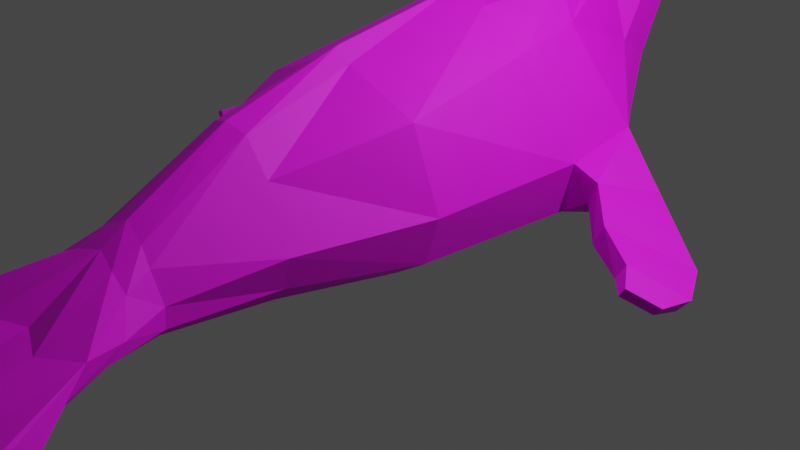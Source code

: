 # Source: Seal.blend  (saved by Blender 3.3.6; exported with 4.5.12 LTS)
import bpy
from mathutils import Matrix  # noqa: F401  (used for matrix-valued properties, if any)

bpy.ops.wm.read_factory_settings(use_empty=True)
scene = bpy.context.scene
scene.name = 'Scene'

# ---- collections
col_collection = bpy.data.collections.new('Collection'); scene.collection.children.link(col_collection)

# ---- images (referenced by path relative to the original .blend; pixels are not part of the script)
import os
ASSET_DIR = os.environ.get("B2B_ASSET_DIR", "")  # directory of the original .blend (textures are referenced by path, not embedded)
HERE = os.path.dirname(os.path.abspath(__file__))  # packed textures are extracted next to this script under _unpacked/

def load_image(name, relpath, width, height, colorspace="sRGB"):
    """Load a texture the original file referenced (path relative to the .blend, or extracted next to this script)."""
    p = next((c for c in (os.path.join(HERE, relpath), os.path.join(ASSET_DIR, relpath)) if relpath and os.path.exists(c)), "")
    if p:
        img = bpy.data.images.load(p, check_existing=True)
        img.name = name
    else:  # same state as the original file: an image datablock whose file is absent (Cycles renders it pink)
        img = bpy.data.images.new(name, width, height)
        img.source = "FILE"
        img.filepath = "//" + (relpath or name)
    img.colorspace_settings.name = colorspace
    return img
img_seal_base_color = load_image('Seal Base Color', 'textures/Seal Base Color.png', 1024, 1024, 'sRGB')

# ---- materials (node trees are filled in below, after node groups)
mat_seal = bpy.data.materials.new('Seal')
mat_seal.alpha_threshold = 0.0
mat_seal.use_transparent_shadow = False
mat_seal.line_color = (0.0, 0.0, 0.0, 1.0)

# ---- material node trees
mat_seal.use_nodes = True; mat_seal.node_tree.nodes.clear()
_N = mat_seal.node_tree.nodes; _L = mat_seal.node_tree.links
n0 = _N.new('ShaderNodeOutputMaterial'); n0.name = 'Material Output'; n0.location = (300, 300)
n1 = _N.new('ShaderNodeBsdfPrincipled'); n1.name = 'Principled BSDF'; n1.location = (10, 300)
n1.distribution = 'GGX'
n1.subsurface_method = 'BURLEY'
n1.inputs[2].default_value = 0.6818
n1.inputs[3].default_value = 1.45
n1.inputs[27].default_value = (0.0, 0.0, 0.0, 1.0)
n1.inputs[28].default_value = 1.0
n2 = _N.new('ShaderNodeTexImage'); n2.name = 'Image Texture'; n2.location = (-280, 260)
n2.image = img_seal_base_color
_L.new(n1.outputs[0], n0.inputs[0])
_L.new(n2.outputs[0], n1.inputs[0])
n0.is_active_output = True

# ---- world
world_world = bpy.data.worlds.new('World'); scene.world = world_world
world_world.use_nodes = True; world_world.node_tree.nodes.clear()
_N = world_world.node_tree.nodes; _L = world_world.node_tree.links
n0 = _N.new('ShaderNodeOutputWorld'); n0.name = 'World Output'; n0.location = (300, 300)
n1 = _N.new('ShaderNodeBackground'); n1.name = 'Background'; n1.location = (10, 300)
n1.inputs[0].default_value = (0.05088, 0.05088, 0.05088, 1.0)
_L.new(n1.outputs[0], n0.inputs[0])
n0.is_active_output = True
world_world.color = (0.05088, 0.05088, 0.05088)
world_world.use_sun_shadow = False
world_world.sun_shadow_jitter_overblur = 0.0

# ---- cameras
cam_camera = bpy.data.cameras.new('Camera')
cam_camera.clip_end = 100.0
cam_camera.ortho_scale = 7.314

# ---- lights
light_light = bpy.data.lights.new('Light', 'POINT')
light_light.transmission_factor = 0.0
light_light.energy = 1000.0
light_light.shadow_soft_size = 0.1
light_light.shadow_maximum_resolution = 0.006
light_light.use_absolute_resolution = True

# ---- meshes
me_plane = bpy.data.meshes.new('Plane')
me_plane.from_pydata([(-0.515, -0.879, 0.9623), (0.9701, -0.9668, 0.8326), (-0.7838, 0.6164, 0.8844), (1.036, 0.7376, 0.7931), (-0.1971, -2.109, 0.5088), (0.8515, -2.194, 0.6206), (0.2384, -3.237, 0.4288), (0.8247, -3.248, 0.4765), (0.3412, -3.506, 0.5033), (0.8017, -3.935, 0.5751), (0.5395, -4.061, 0.8391), (0.9129, -4.594, 0.8595), (0.7051, -4.859, 0.8508), (0.8802, -5.155, 0.8508), (-0.897, 1.436, 0.788), (0.8068, 1.612, 0.7433), (-1.243, 2.542, 0.3944), (0.4553, 2.402, 0.7997), (-1.717, 2.935, 0.4096), (0.05614, 2.848, 0.5666), (-1.938, 3.345, 0.4354), (-0.8007, 3.359, 0.49), (-1.903, 3.859, 0.4009), (-1.251, 3.843, 0.3292), (-1.746, 4.101, 0.2959), (-1.319, 4.12, 0.2726), (-1.725, 4.352, 0.2104), (-1.49, 4.381, 0.3176), (1.042, -0.9432, 0.4858), (0.8948, -2.21, 0.337), (-2.039, 3.288, 0.227), (-1.986, 3.832, 0.2076), (0.9203, 1.525, 0.3993), (1.059, 0.7573, 0.3899), (-1.122, 0.6406, 0.3398), (-1.236, 1.588, 0.5088), (0.09811, -3.199, 0.2655), (-0.5253, -2.102, 0.226), (-1.271, 4.204, 0.1621), (-1.213, 3.822, 0.1632), (0.8856, -3.22, 0.3139), (-1.803, 4.108, 0.1667), (0.5583, 2.387, 0.4155), (-1.702, 4.427, 0.1414), (-1.49, 4.422, 0.1414), (-1.337, 2.446, 0.2574), (0.232, -3.483, 0.2697), (0.8382, -3.824, 0.3838), (0.1298, 2.869, 0.3522), (-0.8486, -0.8971, 0.16), (-1.861, 2.848, 0.203), (0.6013, -4.279, 0.4179), (0.9129, -4.594, 0.4179), (-0.7542, 3.404, 0.2979), (0.8802, -4.944, 0.4531), (0.7051, -4.789, 0.4179), (0.3055, -0.8474, 1.262), (0.219, 0.8072, 1.426), (0.3572, -2.188, 0.8668), (0.5407, -3.21, 0.5524), (0.6101, -3.664, 0.6884), (0.785, -4.368, 0.9077), (0.8138, -5.043, 0.8508), (0.06939, 1.634, 1.426), (-0.5091, 2.379, 0.7647), (-0.9541, 2.855, 0.632), (-1.256, 3.355, 0.5927), (-1.475, 3.809, 0.4173), (-1.528, 4.082, 0.3534), (-1.571, 4.383, 0.3176), (0.8138, -4.832, 0.4531), (-1.571, 4.424, 0.1414), (0.7867, -0.8873, 1.136), (0.6866, -2.197, 0.7707), (0.746, -3.227, 0.5511), (0.7423, -3.838, 0.7088), (0.8722, -4.487, 0.8876), (0.8546, -5.112, 0.8508), (-1.521, 4.422, 0.1414), (0.7712, 0.8154, 1.3), (0.6083, 1.597, 1.3), (0.2008, 2.401, 0.9119), (-0.2608, 2.828, 0.6896), (-0.951, 3.39, 0.557), (-1.298, 3.827, 0.4013), (-1.389, 4.094, 0.3493), (-1.521, 4.381, 0.3176), (0.8546, -4.901, 0.4531), (0.541, 0.7616, 1.652), (0.2894, 0.7358, 1.765), (0.6739, 1.084, 1.863), (0.447, 1.282, 2.087), (0.6218, 0.231, 2.127), (0.4084, 0.2617, 2.211), (0.8776, 0.6244, 2.767), (0.7327, 0.6866, 2.933), (0.6682, -0.04927, 2.584), (0.5094, -0.02768, 2.677), (0.885, 0.1926, 3.064), (0.7449, 0.2269, 3.179), (0.6558, -0.2893, 2.801), (0.5667, -0.2772, 2.853), (0.7774, -0.1536, 3.07), (0.6988, -0.1344, 3.135), (0.8699, -5.055, 1.63), (0.9129, -5.11, 1.561), (0.8457, -5.596, 1.569), (0.8556, -5.633, 1.463), (0.7277, -5.075, 1.342), (0.7474, -5.348, 1.401), (0.7947, -5.037, 1.622), (0.8138, -5.535, 1.622), (0.8459, -5.272, 1.814), (0.8889, -5.327, 1.745), (0.8217, -5.813, 1.752), (0.8316, -5.85, 1.647), (0.8017, -5.26, 1.714), (0.8077, -5.7, 1.716), (-0.9891, -0.8911, 0.0), (1.076, -0.9782, 0.0), (-1.261, 0.6188, 0.0), (1.109, 0.7386, 0.0), (-0.597, -2.144, 0.0), (0.9129, -2.22, 0.0), (-0.01482, -3.158, 0.0), (0.9129, -3.211, 0.0), (0.1654, -3.418, 0.0), (0.8911, -3.821, 0.0), (0.6013, -4.103, 0.0), (0.9129, -4.392, 0.0), (0.7051, -4.587, 0.0), (0.8802, -4.882, 0.0), (-1.376, 1.566, 0.0), (0.9377, 1.492, 0.0), (-1.39, 2.394, 0.0), (0.5837, 2.394, 0.0), (-1.901, 2.765, 0.0), (0.1955, 2.862, 0.0), (-2.083, 3.268, 0.0), (-0.7293, 3.433, 0.0), (-2.026, 3.804, 0.0), (-1.197, 3.855, 0.0), (-1.867, 4.021, 0.0), (-1.243, 4.198, 0.0), (-1.695, 4.478, 0.0), (-1.483, 4.472, 0.0), (-0.515, -0.879, -0.9623), (0.9701, -0.9668, -0.8326), (-0.7838, 0.6164, -0.8844), (1.036, 0.7376, -0.7931), (-0.1971, -2.109, -0.5088), (0.8515, -2.194, -0.6206), (0.2384, -3.237, -0.4288), (0.8247, -3.248, -0.4765), (0.3412, -3.506, -0.5033), (0.8017, -3.935, -0.5751), (0.5395, -4.061, -0.8391), (0.9129, -4.594, -0.8595), (0.7051, -4.859, -0.8508), (0.8802, -5.155, -0.8508), (-0.897, 1.436, -0.788), (0.8068, 1.612, -0.7433), (-1.243, 2.542, -0.3944), (0.4553, 2.402, -0.7997), (-1.717, 2.935, -0.4096), (0.05614, 2.848, -0.5666), (-1.938, 3.345, -0.4354), (-0.8007, 3.359, -0.49), (-1.903, 3.859, -0.4009), (-1.251, 3.843, -0.3292), (-1.746, 4.101, -0.2959), (-1.319, 4.12, -0.2726), (-1.725, 4.352, -0.2104), (-1.49, 4.381, -0.3176), (1.042, -0.9432, -0.4858), (0.8948, -2.21, -0.337), (-2.039, 3.288, -0.227), (-1.986, 3.832, -0.2076), (0.9203, 1.525, -0.3993), (1.059, 0.7573, -0.3899), (-1.122, 0.6406, -0.3398), (-1.236, 1.588, -0.5088), (0.09811, -3.199, -0.2655), (-0.5253, -2.102, -0.226), (-1.271, 4.204, -0.1621), (-1.213, 3.822, -0.1632), (0.8856, -3.22, -0.3139), (-1.803, 4.108, -0.1667), (0.5583, 2.387, -0.4155), (-1.702, 4.427, -0.1414), (-1.49, 4.422, -0.1414), (-1.337, 2.446, -0.2574), (0.232, -3.483, -0.2697), (0.8382, -3.824, -0.3838), (0.1298, 2.869, -0.3522), (-0.8486, -0.8971, -0.16), (-1.861, 2.848, -0.203), (0.6013, -4.279, -0.4179), (0.9129, -4.594, -0.4179), (-0.7542, 3.404, -0.2979), (0.8802, -4.944, -0.4531), (0.7051, -4.789, -0.4179), (0.2932, -0.9452, 0.0), (0.2103, 0.6932, 0.0), (0.3405, -2.191, 0.0), (0.5552, -3.199, 0.0), (0.616, -3.668, 0.0), (0.7947, -4.273, 0.0), (0.8138, -4.77, 0.0), (0.06068, 1.52, 0.0), (-0.198, 2.383, 0.0), (-0.5992, 2.825, 0.0), (-1.243, 3.37, 0.0), (-1.512, 3.836, 0.0), (-1.479, 4.131, 0.0), (-1.563, 4.474, 0.0), (0.3055, -0.8474, -1.262), (0.219, 0.8072, -1.426), (0.3572, -2.188, -0.8668), (0.5407, -3.21, -0.5524), (0.6101, -3.664, -0.6884), (0.785, -4.368, -0.9077), (0.8138, -5.043, -0.8508), (0.06939, 1.634, -1.426), (-0.5091, 2.379, -0.7647), (-0.9541, 2.855, -0.632), (-1.256, 3.355, -0.5927), (-1.475, 3.809, -0.4173), (-1.528, 4.082, -0.3534), (-1.571, 4.383, -0.3176), (0.8138, -4.832, -0.4531), (-1.571, 4.424, -0.1414), (0.7742, -0.9655, 0.0), (0.692, -2.209, 0.0), (0.7749, -3.206, 0.0), (0.7849, -3.762, 0.0), (0.8673, -4.346, 0.0), (0.8546, -4.839, 0.0), (0.7867, -0.8873, -1.136), (0.6866, -2.197, -0.7707), (0.746, -3.227, -0.5511), (0.7423, -3.838, -0.7088), (0.8722, -4.487, -0.8876), (0.8546, -5.112, -0.8508), (-1.521, 4.422, -0.1414), (0.7622, 0.7211, 0.0), (0.5993, 1.503, 0.0), (0.2821, 2.39, 0.0), (-0.1111, 2.848, 0.0), (-0.9273, 3.409, 0.0), (-1.319, 3.848, 0.0), (-1.334, 4.172, 0.0), (-1.514, 4.473, 0.0), (0.7712, 0.8154, -1.3), (0.6083, 1.597, -1.3), (0.2008, 2.401, -0.9119), (-0.2608, 2.828, -0.6896), (-0.951, 3.39, -0.557), (-1.298, 3.827, -0.4013), (-1.389, 4.094, -0.3493), (-1.521, 4.381, -0.3176), (0.8546, -4.901, -0.4531), (0.541, 0.7616, -1.652), (0.2894, 0.7358, -1.765), (0.6739, 1.084, -1.863), (0.447, 1.282, -2.087), (0.6218, 0.231, -2.127), (0.4084, 0.2617, -2.211), (0.8776, 0.6244, -2.767), (0.7327, 0.6866, -2.933), (0.6682, -0.04927, -2.584), (0.5094, -0.02768, -2.677), (0.885, 0.1926, -3.064), (0.7449, 0.2269, -3.179), (0.6558, -0.2893, -2.801), (0.5667, -0.2772, -2.853), (0.7774, -0.1536, -3.07), (0.6988, -0.1344, -3.135), (0.8699, -5.055, -1.63), (0.9129, -5.11, -1.561), (0.8457, -5.596, -1.569), (0.8556, -5.633, -1.463), (0.7277, -5.075, -1.342), (0.7474, -5.348, -1.401), (0.7947, -5.037, -1.622), (0.8138, -5.535, -1.622), (0.8459, -5.272, -1.814), (0.8889, -5.327, -1.745), (0.8217, -5.813, -1.752), (0.8316, -5.85, -1.647), (0.8017, -5.26, -1.714), (0.8077, -5.7, -1.716)], [], [(72, 1, 3, 79), (56, 0, 4, 58), (58, 4, 6, 59), (59, 6, 8, 60), (60, 8, 10, 61), (76, 61, 110, 104), (79, 3, 15, 80), (80, 15, 17, 81), (81, 17, 19, 82), (82, 19, 21, 83), (83, 21, 23, 84), (84, 23, 25, 85), (85, 25, 27, 86), (29, 28, 1, 5), (31, 30, 20, 22), (33, 32, 15, 3), (35, 34, 2, 14), (37, 36, 6, 4), (39, 38, 25, 23), (40, 29, 5, 7), (41, 31, 22, 24), (32, 42, 17, 15), (71, 43, 26, 69), (45, 35, 14, 16), (36, 46, 8, 6), (38, 44, 27, 25), (47, 40, 7, 9), (43, 41, 24, 26), (42, 48, 19, 17), (34, 49, 0, 2), (50, 45, 16, 18), (46, 51, 10, 8), (52, 47, 9, 11), (28, 33, 3, 1), (48, 53, 21, 19), (87, 54, 13, 77), (30, 50, 18, 20), (51, 55, 12, 10), (54, 52, 11, 13), (49, 37, 4, 0), (53, 39, 23, 21), (139, 141, 39, 53), (118, 122, 37, 49), (131, 129, 52, 54), (128, 130, 55, 51), (138, 136, 50, 30), (237, 131, 54, 87), (137, 139, 53, 48), (119, 121, 33, 28), (129, 127, 47, 52), (126, 128, 51, 46), (136, 134, 45, 50), (120, 118, 49, 34), (135, 137, 48, 42), (144, 142, 41, 43), (127, 125, 40, 47), (143, 145, 44, 38), (124, 126, 46, 36), (134, 132, 35, 45), (215, 144, 43, 71), (133, 135, 42, 32), (142, 140, 31, 41), (125, 123, 29, 40), (141, 143, 38, 39), (122, 124, 36, 37), (132, 120, 34, 35), (121, 133, 32, 33), (140, 138, 30, 31), (123, 119, 28, 29), (252, 215, 71, 78), (130, 208, 70, 55), (55, 70, 62, 12), (78, 71, 69, 86), (24, 68, 69, 26), (22, 67, 68, 24), (20, 66, 67, 22), (18, 65, 66, 20), (16, 64, 65, 18), (14, 63, 64, 16), (2, 57, 63, 14), (10, 108, 110), (75, 60, 61, 76), (74, 59, 60, 75), (73, 58, 59, 74), (72, 56, 58, 73), (0, 56, 57, 2), (1, 72, 73, 5), (5, 73, 74, 7), (7, 74, 75, 9), (9, 75, 76, 11), (11, 76, 104, 105), (44, 78, 86, 27), (145, 252, 78, 44), (208, 237, 87, 70), (70, 87, 77, 62), (68, 85, 86, 69), (67, 84, 85, 68), (66, 83, 84, 67), (65, 82, 83, 66), (64, 81, 82, 65), (63, 80, 81, 64), (80, 63, 91, 90), (56, 72, 79, 57), (91, 89, 93, 95), (57, 79, 88, 89), (79, 80, 90, 88), (63, 57, 89, 91), (92, 94, 98, 96), (89, 88, 92, 93), (88, 90, 94, 92), (90, 91, 95, 94), (99, 97, 101, 103), (94, 95, 99, 98), (95, 93, 97, 99), (93, 92, 96, 97), (101, 100, 102, 103), (97, 96, 100, 101), (96, 98, 102, 100), (98, 99, 103, 102), (110, 108, 109, 111), (106, 107, 115, 114), (107, 105, 113, 115), (13, 11, 105, 107), (77, 13, 107, 106), (12, 62, 111, 109), (62, 77, 106, 111), (10, 12, 109, 108), (112, 116, 117, 114), (113, 112, 114, 115), (111, 106, 114, 117), (110, 111, 117, 116), (105, 104, 112, 113), (104, 110, 116, 112), (61, 10, 110), (232, 119, 121, 245), (202, 118, 122, 204), (204, 122, 124, 205), (205, 124, 126, 206), (206, 126, 128, 207), (207, 128, 130, 208), (245, 121, 133, 246), (246, 133, 135, 247), (247, 135, 137, 248), (248, 137, 139, 249), (249, 139, 141, 250), (250, 141, 143, 251), (251, 143, 145, 252), (238, 253, 149, 147), (216, 218, 150, 146), (218, 219, 152, 150), (219, 220, 154, 152), (220, 221, 156, 154), (242, 278, 284, 221), (253, 254, 161, 149), (254, 255, 163, 161), (255, 256, 165, 163), (256, 257, 167, 165), (257, 258, 169, 167), (258, 259, 171, 169), (259, 260, 173, 171), (175, 151, 147, 174), (177, 168, 166, 176), (179, 149, 161, 178), (181, 160, 148, 180), (183, 150, 152, 182), (185, 169, 171, 184), (186, 153, 151, 175), (187, 170, 168, 177), (178, 161, 163, 188), (231, 229, 172, 189), (191, 162, 160, 181), (182, 152, 154, 192), (184, 171, 173, 190), (193, 155, 153, 186), (189, 172, 170, 187), (188, 163, 165, 194), (180, 148, 146, 195), (196, 164, 162, 191), (192, 154, 156, 197), (198, 157, 155, 193), (174, 147, 149, 179), (194, 165, 167, 199), (261, 243, 159, 200), (176, 166, 164, 196), (197, 156, 158, 201), (200, 159, 157, 198), (195, 146, 150, 183), (199, 167, 169, 185), (139, 199, 185, 141), (118, 195, 183, 122), (131, 200, 198, 129), (128, 197, 201, 130), (138, 176, 196, 136), (237, 261, 200, 131), (137, 194, 199, 139), (119, 174, 179, 121), (129, 198, 193, 127), (126, 192, 197, 128), (136, 196, 191, 134), (120, 180, 195, 118), (135, 188, 194, 137), (144, 189, 187, 142), (127, 193, 186, 125), (143, 184, 190, 145), (124, 182, 192, 126), (134, 191, 181, 132), (215, 231, 189, 144), (133, 178, 188, 135), (142, 187, 177, 140), (125, 186, 175, 123), (141, 185, 184, 143), (122, 183, 182, 124), (132, 181, 180, 120), (121, 179, 178, 133), (140, 177, 176, 138), (123, 175, 174, 119), (252, 244, 231, 215), (130, 201, 230, 208), (201, 158, 222, 230), (244, 260, 229, 231), (170, 172, 229, 228), (168, 170, 228, 227), (166, 168, 227, 226), (164, 166, 226, 225), (162, 164, 225, 224), (160, 162, 224, 223), (148, 160, 223, 217), (156, 284, 282), (241, 242, 221, 220), (240, 241, 220, 219), (239, 240, 219, 218), (238, 239, 218, 216), (146, 148, 217, 216), (142, 214, 215, 144), (140, 213, 214, 142), (138, 212, 213, 140), (136, 211, 212, 138), (134, 210, 211, 136), (132, 209, 210, 134), (120, 203, 209, 132), (236, 207, 208, 237), (235, 206, 207, 236), (234, 205, 206, 235), (233, 204, 205, 234), (232, 202, 204, 233), (118, 202, 203, 120), (119, 232, 233, 123), (123, 233, 234, 125), (125, 234, 235, 127), (127, 235, 236, 129), (129, 236, 237, 131), (147, 151, 239, 238), (151, 153, 240, 239), (153, 155, 241, 240), (155, 157, 242, 241), (157, 279, 278, 242), (190, 173, 260, 244), (145, 190, 244, 252), (208, 230, 261, 237), (230, 222, 243, 261), (228, 229, 260, 259), (227, 228, 259, 258), (226, 227, 258, 257), (225, 226, 257, 256), (224, 225, 256, 255), (223, 224, 255, 254), (254, 264, 265, 223), (216, 217, 253, 238), (214, 251, 252, 215), (213, 250, 251, 214), (212, 249, 250, 213), (211, 248, 249, 212), (210, 247, 248, 211), (209, 246, 247, 210), (203, 245, 246, 209), (202, 232, 245, 203), (265, 269, 267, 263), (217, 263, 262, 253), (253, 262, 264, 254), (223, 265, 263, 217), (266, 270, 272, 268), (263, 267, 266, 262), (262, 266, 268, 264), (264, 268, 269, 265), (273, 277, 275, 271), (268, 272, 273, 269), (269, 273, 271, 267), (267, 271, 270, 266), (275, 277, 276, 274), (271, 275, 274, 270), (270, 274, 276, 272), (272, 276, 277, 273), (284, 285, 283, 282), (280, 288, 289, 281), (281, 289, 287, 279), (159, 281, 279, 157), (243, 280, 281, 159), (158, 283, 285, 222), (222, 285, 280, 243), (156, 282, 283, 158), (286, 288, 291, 290), (287, 289, 288, 286), (285, 291, 288, 280), (284, 290, 291, 285), (279, 287, 286, 278), (278, 286, 290, 284), (221, 284, 156)])
_uv = me_plane.uv_layers.new(name='UVMap')
_uv.uv.foreach_set('vector', [0.1311, 0.5695, 0.09943, 0.5823, 0.07717, 0.4262, 0.1254, 0.4191, 0.1736, 0.5631, 0.2521, 0.5638, 0.2438, 0.6979, 0.1734, 0.7, 0.1734, 0.7, 0.2438, 0.6979, 0.1987, 0.8274, 0.1579, 0.8237, 0.1579, 0.8237, 0.1987, 0.8274, 0.1836, 0.8586, 0.1499, 0.8763, 0.1499, 0.8763, 0.1836, 0.8586, 0.1525, 0.9107, 0.1399, 0.924, 0.137, 0.927, 0.1399, 0.924, 0.1424, 0.9394, 0.1424, 0.9393, 0.1254, 0.4191, 0.07717, 0.4262, 0.08858, 0.3482, 0.1341, 0.3601, 0.1341, 0.3601, 0.08858, 0.3482, 0.1267, 0.2822, 0.151, 0.2808, 0.151, 0.2808, 0.1267, 0.2822, 0.1456, 0.2251, 0.1804, 0.2218, 0.1804, 0.2218, 0.1456, 0.2251, 0.215, 0.1434, 0.2324, 0.1386, 0.2324, 0.1386, 0.215, 0.1434, 0.2473, 0.07508, 0.256, 0.07933, 0.256, 0.07933, 0.2473, 0.07508, 0.2568, 0.04633, 0.2657, 0.05139, 0.2657, 0.05139, 0.2568, 0.04633, 0.2738, 0.02962, 0.2761, 0.02947, 0.08445, 0.717, 0.06493, 0.5862, 0.09943, 0.5823, 0.114, 0.7084, 0.3308, 0.0634, 0.3482, 0.1104, 0.3264, 0.1107, 0.3132, 0.06973, 0.04008, 0.4226, 0.05403, 0.3487, 0.08858, 0.3482, 0.07717, 0.4262, 0.3171, 0.3228, 0.3369, 0.4166, 0.2753, 0.4224, 0.278, 0.3466, 0.29, 0.7019, 0.2245, 0.825, 0.1987, 0.8274, 0.2438, 0.6979, 0.2297, 0.06764, 0.2501, 0.03381, 0.2568, 0.04633, 0.2473, 0.07508, 0.1021, 0.8275, 0.08445, 0.717, 0.114, 0.7084, 0.1213, 0.8291, 0.3113, 0.03724, 0.3308, 0.0634, 0.3132, 0.06973, 0.2999, 0.04626, 0.05403, 0.3487, 0.09216, 0.2681, 0.1267, 0.2822, 0.08858, 0.3482, 0.2789, 0.01504, 0.2904, 0.01573, 0.2915, 0.02424, 0.2796, 0.02907, 0.3258, 0.2235, 0.3171, 0.3228, 0.278, 0.3466, 0.3045, 0.2168, 0.2245, 0.825, 0.2124, 0.8591, 0.1836, 0.8586, 0.1987, 0.8274, 0.2501, 0.03381, 0.2717, 0.01566, 0.2738, 0.02962, 0.2568, 0.04633, 0.1111, 0.8876, 0.1021, 0.8275, 0.1213, 0.8291, 0.1281, 0.8965, 0.2904, 0.01573, 0.3113, 0.03724, 0.2999, 0.04626, 0.2915, 0.02424, 0.09216, 0.2681, 0.1255, 0.2134, 0.1456, 0.2251, 0.1267, 0.2822, 0.3369, 0.4166, 0.3356, 0.5781, 0.2521, 0.5638, 0.2753, 0.4224, 0.3526, 0.1556, 0.3258, 0.2235, 0.3045, 0.2168, 0.3265, 0.1537, 0.2124, 0.8591, 0.1758, 0.9388, 0.1525, 0.9107, 0.1836, 0.8586, 0.119, 0.9431, 0.1111, 0.8876, 0.1281, 0.8965, 0.1354, 0.9294, 0.06493, 0.5862, 0.04008, 0.4226, 0.07717, 0.4262, 0.09943, 0.5823, 0.1255, 0.2134, 0.1978, 0.1296, 0.215, 0.1434, 0.1456, 0.2251, 0.1395, 0.955, 0.138, 0.954, 0.1422, 0.9419, 0.1424, 0.9422, 0.3482, 0.1104, 0.3526, 0.1556, 0.3265, 0.1537, 0.3264, 0.1107, 0.1758, 0.9388, 0.148, 0.9578, 0.1452, 0.9431, 0.1525, 0.9107, 0.138, 0.954, 0.119, 0.9431, 0.1354, 0.9294, 0.1422, 0.9419, 0.3356, 0.5781, 0.29, 0.7019, 0.2438, 0.6979, 0.2521, 0.5638, 0.1978, 0.1296, 0.2297, 0.06764, 0.2473, 0.07508, 0.215, 0.1434, 0.1729, 0.1082, 0.2161, 0.055, 0.2297, 0.06764, 0.1978, 0.1296, 0.3581, 0.5788, 0.3136, 0.7125, 0.29, 0.7019, 0.3356, 0.5781, 0.1288, 0.9858, 0.08164, 0.9511, 0.119, 0.9431, 0.138, 0.954, 0.2177, 0.9536, 0.1634, 0.991, 0.148, 0.9578, 0.1758, 0.9388, 0.371, 0.107, 0.3746, 0.1622, 0.3526, 0.1556, 0.3482, 0.1104, 0.1327, 0.9865, 0.1288, 0.9858, 0.138, 0.954, 0.1395, 0.955, 0.09291, 0.1939, 0.1729, 0.1082, 0.1978, 0.1296, 0.1255, 0.2134, 0.01701, 0.5982, 0.0001639, 0.4228, 0.04008, 0.4226, 0.06493, 0.5862, 0.08164, 0.9511, 0.07271, 0.8918, 0.1111, 0.8876, 0.119, 0.9431, 0.2453, 0.8596, 0.2177, 0.9536, 0.1758, 0.9388, 0.2124, 0.8591, 0.3746, 0.1622, 0.3565, 0.2277, 0.3258, 0.2235, 0.3526, 0.1556, 0.3746, 0.4177, 0.3581, 0.5788, 0.3356, 0.5781, 0.3369, 0.4166, 0.05517, 0.2473, 0.09291, 0.1939, 0.1255, 0.2134, 0.09216, 0.2681, 0.293, 0.0004922, 0.3314, 0.03238, 0.3113, 0.03724, 0.2904, 0.01573, 0.07271, 0.8918, 0.06825, 0.8303, 0.1021, 0.8275, 0.1111, 0.8876, 0.2371, 0.02328, 0.2692, 0.001096, 0.2717, 0.01566, 0.2501, 0.03381, 0.2579, 0.8272, 0.2453, 0.8596, 0.2124, 0.8591, 0.2245, 0.825, 0.3565, 0.2277, 0.3706, 0.3179, 0.3171, 0.3228, 0.3258, 0.2235, 0.2776, 0.0001639, 0.293, 0.0004922, 0.2904, 0.01573, 0.2789, 0.01504, 0.01413, 0.3408, 0.05517, 0.2473, 0.09216, 0.2681, 0.05403, 0.3487, 0.3314, 0.03238, 0.3506, 0.05522, 0.3308, 0.0634, 0.3113, 0.03724, 0.06825, 0.8303, 0.0494, 0.7258, 0.08445, 0.717, 0.1021, 0.8275, 0.2161, 0.055, 0.2371, 0.02328, 0.2501, 0.03381, 0.2297, 0.06764, 0.3136, 0.7125, 0.2579, 0.8272, 0.2245, 0.825, 0.29, 0.7019, 0.3706, 0.3179, 0.3746, 0.4177, 0.3369, 0.4166, 0.3171, 0.3228, 0.0001639, 0.4228, 0.01413, 0.3408, 0.05403, 0.3487, 0.04008, 0.4226, 0.3506, 0.05522, 0.371, 0.107, 0.3482, 0.1104, 0.3308, 0.0634, 0.0494, 0.7258, 0.01701, 0.5982, 0.06493, 0.5862, 0.08445, 0.717, 0.2723, 0.000695, 0.2776, 0.0001639, 0.2789, 0.01504, 0.2744, 0.01533, 0.1634, 0.991, 0.1394, 0.9876, 0.1425, 0.9563, 0.148, 0.9578, 0.148, 0.9578, 0.1425, 0.9563, 0.1427, 0.9426, 0.1452, 0.9431, 0.2744, 0.01533, 0.2789, 0.01504, 0.2796, 0.02907, 0.2761, 0.02947, 0.2999, 0.04626, 0.2783, 0.05215, 0.2796, 0.02907, 0.2915, 0.02424, 0.3132, 0.06973, 0.2749, 0.07949, 0.2783, 0.05215, 0.2999, 0.04626, 0.3264, 0.1107, 0.2645, 0.1332, 0.2749, 0.07949, 0.3132, 0.06973, 0.3265, 0.1537, 0.2523, 0.1954, 0.2645, 0.1332, 0.3264, 0.1107, 0.3045, 0.2168, 0.2199, 0.2605, 0.2523, 0.1954, 0.3265, 0.1537, 0.278, 0.3466, 0.1748, 0.3568, 0.2199, 0.2605, 0.3045, 0.2168, 0.2753, 0.4224, 0.1772, 0.4192, 0.1748, 0.3568, 0.278, 0.3466, 0.1525, 0.9107, 0.1424, 0.9396, 0.1424, 0.9394, 0.1398, 0.8908, 0.1499, 0.8763, 0.1399, 0.924, 0.137, 0.927, 0.133, 0.8265, 0.1579, 0.8237, 0.1499, 0.8763, 0.1398, 0.8908, 0.1374, 0.7048, 0.1734, 0.7, 0.1579, 0.8237, 0.133, 0.8265, 0.1311, 0.5695, 0.1736, 0.5631, 0.1734, 0.7, 0.1374, 0.7048, 0.2521, 0.5638, 0.1736, 0.5631, 0.1772, 0.4192, 0.2753, 0.4224, 0.09943, 0.5823, 0.1311, 0.5695, 0.1374, 0.7048, 0.114, 0.7084, 0.114, 0.7084, 0.1374, 0.7048, 0.133, 0.8265, 0.1213, 0.8291, 0.1213, 0.8291, 0.133, 0.8265, 0.1398, 0.8908, 0.1281, 0.8965, 0.1281, 0.8965, 0.1398, 0.8908, 0.137, 0.927, 0.1354, 0.9294, 0.1354, 0.9294, 0.137, 0.927, 0.1424, 0.9393, 0.1423, 0.9392, 0.2717, 0.01566, 0.2744, 0.01533, 0.2761, 0.02947, 0.2738, 0.02962, 0.2692, 0.001096, 0.2723, 0.000695, 0.2744, 0.01533, 0.2717, 0.01566, 0.1394, 0.9876, 0.1327, 0.9865, 0.1395, 0.955, 0.1425, 0.9563, 0.1425, 0.9563, 0.1395, 0.955, 0.1424, 0.9422, 0.1427, 0.9426, 0.2783, 0.05215, 0.2657, 0.05139, 0.2761, 0.02947, 0.2796, 0.02907, 0.2749, 0.07949, 0.256, 0.07933, 0.2657, 0.05139, 0.2783, 0.05215, 0.2645, 0.1332, 0.2324, 0.1386, 0.256, 0.07933, 0.2749, 0.07949, 0.2523, 0.1954, 0.1804, 0.2218, 0.2324, 0.1386, 0.2645, 0.1332, 0.2199, 0.2605, 0.151, 0.2808, 0.1804, 0.2218, 0.2523, 0.1954, 0.1748, 0.3568, 0.1341, 0.3601, 0.151, 0.2808, 0.2199, 0.2605, 0.1341, 0.3601, 0.1748, 0.3568, 0.1546, 0.391, 0.1475, 0.3936, 0.1736, 0.5631, 0.1311, 0.5695, 0.1254, 0.4191, 0.1772, 0.4192, 0.1546, 0.391, 0.1577, 0.4016, 0.1545, 0.3971, 0.1545, 0.3971, 0.1772, 0.4192, 0.1254, 0.4191, 0.1498, 0.4053, 0.1577, 0.4016, 0.1254, 0.4191, 0.1341, 0.3601, 0.1475, 0.3936, 0.1498, 0.4053, 0.1748, 0.3568, 0.1772, 0.4192, 0.1577, 0.4016, 0.1546, 0.391, 0.1546, 0.3972, 0.1545, 0.3971, 0.1545, 0.3971, 0.1545, 0.3971, 0.1577, 0.4016, 0.1498, 0.4053, 0.1546, 0.3972, 0.1545, 0.3971, 0.1498, 0.4053, 0.1475, 0.3936, 0.1545, 0.3971, 0.1546, 0.3972, 0.1475, 0.3936, 0.1546, 0.391, 0.1545, 0.3971, 0.1545, 0.3971, 0.1545, 0.3971, 0.1545, 0.3971, 0.1545, 0.3971, 0.1545, 0.3971, 0.1545, 0.3971, 0.1545, 0.3971, 0.1545, 0.3971, 0.1545, 0.3971, 0.1545, 0.3971, 0.1545, 0.3971, 0.1545, 0.3971, 0.1545, 0.3971, 0.1545, 0.3971, 0.1546, 0.3972, 0.1545, 0.3971, 0.1545, 0.3971, 0.1545, 0.3971, 0.1545, 0.3971, 0.1545, 0.3971, 0.1545, 0.3971, 0.1545, 0.3971, 0.1545, 0.3971, 0.1545, 0.3971, 0.1545, 0.3971, 0.1545, 0.3971, 0.1545, 0.3971, 0.1545, 0.3971, 0.1545, 0.3971, 0.1545, 0.3971, 0.1545, 0.3971, 0.1545, 0.3971, 0.1545, 0.3971, 0.1424, 0.9394, 0.1424, 0.9396, 0.1423, 0.9395, 0.1423, 0.9394, 0.1423, 0.9394, 0.1423, 0.9393, 0.1423, 0.9394, 0.1423, 0.9394, 0.1423, 0.9393, 0.1423, 0.9392, 0.1423, 0.9394, 0.1423, 0.9394, 0.1422, 0.9419, 0.1354, 0.9294, 0.1423, 0.9392, 0.1423, 0.9393, 0.1424, 0.9422, 0.1422, 0.9419, 0.1423, 0.9393, 0.1423, 0.9394, 0.1452, 0.9431, 0.1427, 0.9426, 0.1423, 0.9394, 0.1423, 0.9395, 0.1427, 0.9426, 0.1424, 0.9422, 0.1423, 0.9394, 0.1423, 0.9394, 0.1525, 0.9107, 0.1452, 0.9431, 0.1423, 0.9395, 0.1424, 0.9396, 0.1423, 0.9394, 0.1423, 0.9394, 0.1423, 0.9394, 0.1423, 0.9394, 0.1423, 0.9394, 0.1423, 0.9394, 0.1423, 0.9394, 0.1423, 0.9394, 0.1423, 0.9394, 0.1423, 0.9394, 0.1423, 0.9394, 0.1423, 0.9394, 0.1424, 0.9394, 0.1423, 0.9394, 0.1423, 0.9394, 0.1423, 0.9394, 0.1423, 0.9392, 0.1424, 0.9393, 0.1423, 0.9394, 0.1423, 0.9394, 0.1424, 0.9393, 0.1424, 0.9394, 0.1423, 0.9394, 0.1423, 0.9394, 0.1399, 0.924, 0.1525, 0.9107, 0.1424, 0.9394, 0.8017, 0.5206, 0.7762, 0.5285, 0.7348, 0.3826, 0.7648, 0.3763, 0.8423, 0.5081, 0.9506, 0.4746, 0.9453, 0.5904, 0.8663, 0.6155, 0.8663, 0.6155, 0.9453, 0.5904, 0.9184, 0.6901, 0.8706, 0.7064, 0.8706, 0.7064, 0.9184, 0.6901, 0.9088, 0.7164, 0.876, 0.7479, 0.876, 0.7479, 0.9088, 0.7164, 0.887, 0.7847, 0.8743, 0.8035, 0.8743, 0.8035, 0.887, 0.7847, 0.889, 0.8284, 0.8838, 0.8465, 0.7648, 0.3763, 0.7348, 0.3826, 0.7325, 0.3144, 0.7612, 0.3058, 0.7612, 0.3058, 0.7325, 0.3144, 0.7425, 0.2294, 0.7683, 0.2229, 0.7683, 0.2229, 0.7425, 0.2294, 0.7651, 0.1807, 0.7916, 0.175, 0.7916, 0.175, 0.7651, 0.1807, 0.8313, 0.1111, 0.8487, 0.1087, 0.8487, 0.1087, 0.8313, 0.1111, 0.8617, 0.06451, 0.8723, 0.06242, 0.8723, 0.06242, 0.8617, 0.06451, 0.8579, 0.03423, 0.8663, 0.03439, 0.8663, 0.03439, 0.8579, 0.03423, 0.8723, 0.005433, 0.8749, 0.004662, 0.5098, 0.333, 0.4916, 0.4827, 0.447, 0.4674, 0.4818, 0.3167, 0.5519, 0.3449, 0.5694, 0.212, 0.6371, 0.2218, 0.6288, 0.3515, 0.5694, 0.212, 0.5721, 0.09622, 0.6042, 0.09656, 0.6371, 0.2218, 0.5721, 0.09622, 0.572, 0.05695, 0.5938, 0.07134, 0.6042, 0.09656, 0.572, 0.05695, 0.5722, 0.0266, 0.5762, 0.03674, 0.5938, 0.07134, 0.5725, 0.02298, 0.5741, 0.01033, 0.5728, 0.01064, 0.5722, 0.0266, 0.4916, 0.4827, 0.4912, 0.5315, 0.4466, 0.5379, 0.447, 0.4674, 0.4912, 0.5315, 0.4959, 0.6117, 0.4719, 0.6057, 0.4466, 0.5379, 0.4959, 0.6117, 0.5158, 0.6759, 0.4799, 0.6658, 0.4719, 0.6057, 0.5158, 0.6759, 0.5546, 0.7777, 0.5349, 0.7684, 0.4799, 0.6658, 0.5546, 0.7777, 0.5704, 0.8583, 0.5567, 0.8619, 0.5349, 0.7684, 0.5704, 0.8583, 0.5753, 0.9019, 0.5606, 0.9069, 0.5567, 0.8619, 0.5753, 0.9019, 0.5848, 0.9431, 0.5842, 0.9422, 0.5606, 0.9069, 0.4853, 0.1816, 0.5126, 0.1951, 0.4818, 0.3167, 0.4497, 0.309, 0.6745, 0.8954, 0.6495, 0.885, 0.6726, 0.8267, 0.7012, 0.8277, 0.4117, 0.4651, 0.447, 0.4674, 0.4466, 0.5379, 0.4155, 0.5327, 0.6657, 0.592, 0.6294, 0.564, 0.6351, 0.4888, 0.6946, 0.5004, 0.6818, 0.2214, 0.6371, 0.2218, 0.6042, 0.09656, 0.6252, 0.09887, 0.531, 0.8661, 0.5567, 0.8619, 0.5606, 0.9069, 0.5461, 0.9229, 0.5271, 0.08275, 0.5432, 0.08583, 0.5126, 0.1951, 0.4853, 0.1816, 0.6426, 0.9327, 0.6244, 0.9176, 0.6495, 0.885, 0.6745, 0.8954, 0.4155, 0.5327, 0.4466, 0.5379, 0.4719, 0.6057, 0.4369, 0.6132, 0.5843, 0.9672, 0.5877, 0.9442, 0.6089, 0.9557, 0.6043, 0.9716, 0.6692, 0.6884, 0.6437, 0.6943, 0.6294, 0.564, 0.6657, 0.592, 0.6252, 0.09887, 0.6042, 0.09656, 0.5938, 0.07134, 0.6146, 0.07197, 0.5461, 0.9229, 0.5606, 0.9069, 0.5842, 0.9422, 0.5711, 0.9618, 0.5484, 0.04249, 0.5605, 0.03956, 0.5432, 0.08583, 0.5271, 0.08275, 0.6043, 0.9716, 0.6089, 0.9557, 0.6244, 0.9176, 0.6426, 0.9327, 0.4369, 0.6132, 0.4719, 0.6057, 0.4799, 0.6658, 0.4568, 0.6731, 0.6946, 0.5004, 0.6351, 0.4888, 0.6288, 0.3515, 0.7105, 0.3462, 0.7042, 0.7666, 0.6713, 0.7696, 0.6437, 0.6943, 0.6692, 0.6884, 0.6146, 0.07197, 0.5938, 0.07134, 0.5762, 0.03674, 0.5901, 0.02705, 0.5656, 0.01697, 0.5737, 0.0204, 0.5605, 0.03956, 0.5484, 0.04249, 0.4497, 0.309, 0.4818, 0.3167, 0.447, 0.4674, 0.4117, 0.4651, 0.4568, 0.6731, 0.4799, 0.6658, 0.5349, 0.7684, 0.5112, 0.7803, 0.5744, 0.01436, 0.5739, 0.01577, 0.5732, 0.01542, 0.5728, 0.01451, 0.7012, 0.8277, 0.6726, 0.8267, 0.6713, 0.7696, 0.7042, 0.7666, 0.5901, 0.02705, 0.5762, 0.03674, 0.5754, 0.01778, 0.5797, 0.01466, 0.5728, 0.01451, 0.5732, 0.01542, 0.5737, 0.0204, 0.5656, 0.01697, 0.7105, 0.3462, 0.6288, 0.3515, 0.6371, 0.2218, 0.6818, 0.2214, 0.5112, 0.7803, 0.5349, 0.7684, 0.5567, 0.8619, 0.531, 0.8661, 0.4764, 0.797, 0.5112, 0.7803, 0.531, 0.8661, 0.5087, 0.8773, 0.7322, 0.3482, 0.7105, 0.3462, 0.6818, 0.2214, 0.7057, 0.2128, 0.5692, 0.0006812, 0.5728, 0.01451, 0.5656, 0.01697, 0.55, 0.009488, 0.6115, 0.02342, 0.5901, 0.02705, 0.5797, 0.01466, 0.5938, 0.006155, 0.7322, 0.832, 0.7012, 0.8277, 0.7042, 0.7666, 0.7311, 0.7566, 0.5756, 0.0001639, 0.5744, 0.01436, 0.5728, 0.01451, 0.5692, 0.0006812, 0.4195, 0.684, 0.4568, 0.6731, 0.5112, 0.7803, 0.4764, 0.797, 0.404, 0.2921, 0.4497, 0.309, 0.4117, 0.4651, 0.375, 0.4603, 0.55, 0.009488, 0.5656, 0.01697, 0.5484, 0.04249, 0.5278, 0.03065, 0.6374, 0.06945, 0.6146, 0.07197, 0.5901, 0.02705, 0.6115, 0.02342, 0.7311, 0.7566, 0.7042, 0.7666, 0.6692, 0.6884, 0.7008, 0.6836, 0.7315, 0.5029, 0.6946, 0.5004, 0.7105, 0.3462, 0.7322, 0.3482, 0.3985, 0.6245, 0.4369, 0.6132, 0.4568, 0.6731, 0.4195, 0.684, 0.6057, 0.9998, 0.6043, 0.9716, 0.6426, 0.9327, 0.675, 0.9418, 0.5278, 0.03065, 0.5484, 0.04249, 0.5271, 0.08275, 0.5007, 0.07091, 0.5222, 0.9312, 0.5461, 0.9229, 0.5711, 0.9618, 0.5568, 0.9829, 0.654, 0.09543, 0.6252, 0.09887, 0.6146, 0.07197, 0.6374, 0.06945, 0.7008, 0.6836, 0.6692, 0.6884, 0.6657, 0.592, 0.719, 0.6008, 0.576, 0.9945, 0.5843, 0.9672, 0.6043, 0.9716, 0.6057, 0.9998, 0.3788, 0.5344, 0.4155, 0.5327, 0.4369, 0.6132, 0.3985, 0.6245, 0.675, 0.9418, 0.6426, 0.9327, 0.6745, 0.8954, 0.7033, 0.9069, 0.5007, 0.07091, 0.5271, 0.08275, 0.4853, 0.1816, 0.4529, 0.1663, 0.5087, 0.8773, 0.531, 0.8661, 0.5461, 0.9229, 0.5222, 0.9312, 0.7057, 0.2128, 0.6818, 0.2214, 0.6252, 0.09887, 0.654, 0.09543, 0.719, 0.6008, 0.6657, 0.592, 0.6946, 0.5004, 0.7315, 0.5029, 0.375, 0.4603, 0.4117, 0.4651, 0.4155, 0.5327, 0.3788, 0.5344, 0.7033, 0.9069, 0.6745, 0.8954, 0.7012, 0.8277, 0.7322, 0.832, 0.4529, 0.1663, 0.4853, 0.1816, 0.4497, 0.309, 0.404, 0.2921, 0.5641, 0.9888, 0.5763, 0.9642, 0.5843, 0.9672, 0.576, 0.9945, 0.5938, 0.006155, 0.5797, 0.01466, 0.5766, 0.01441, 0.5829, 0.0009947, 0.5797, 0.01466, 0.5754, 0.01778, 0.5747, 0.01628, 0.5766, 0.01441, 0.5763, 0.9642, 0.5848, 0.9431, 0.5877, 0.9442, 0.5843, 0.9672, 0.6244, 0.9176, 0.6089, 0.9557, 0.5877, 0.9442, 0.595, 0.9043, 0.6495, 0.885, 0.6244, 0.9176, 0.595, 0.9043, 0.5969, 0.8629, 0.6726, 0.8267, 0.6495, 0.885, 0.5969, 0.8629, 0.5925, 0.7913, 0.6713, 0.7696, 0.6726, 0.8267, 0.5925, 0.7913, 0.5868, 0.716, 0.6437, 0.6943, 0.6713, 0.7696, 0.5868, 0.716, 0.5628, 0.6415, 0.6294, 0.564, 0.6437, 0.6943, 0.5628, 0.6415, 0.5274, 0.5387, 0.6351, 0.4888, 0.6294, 0.564, 0.5274, 0.5387, 0.5357, 0.4896, 0.5762, 0.03674, 0.5728, 0.01064, 0.5733, 0.01243, 0.567, 0.0459, 0.5725, 0.02298, 0.5722, 0.0266, 0.572, 0.05695, 0.5528, 0.09047, 0.567, 0.0459, 0.572, 0.05695, 0.5721, 0.09622, 0.5351, 0.2024, 0.5528, 0.09047, 0.5721, 0.09622, 0.5694, 0.212, 0.5098, 0.333, 0.5351, 0.2024, 0.5694, 0.212, 0.5519, 0.3449, 0.6288, 0.3515, 0.6351, 0.4888, 0.5357, 0.4896, 0.5519, 0.3449, 0.9152, 0.03532, 0.8796, 0.03464, 0.8791, 0.003435, 0.8903, 0.0001639, 0.9337, 0.05026, 0.889, 0.05911, 0.8796, 0.03464, 0.9152, 0.03532, 0.9506, 0.09481, 0.8765, 0.1049, 0.889, 0.05911, 0.9337, 0.05026, 0.9463, 0.1418, 0.8338, 0.1659, 0.8765, 0.1049, 0.9506, 0.09481, 0.911, 0.185, 0.8095, 0.2127, 0.8338, 0.1659, 0.9463, 0.1418, 0.9284, 0.256, 0.8068, 0.2922, 0.8095, 0.2127, 0.911, 0.185, 0.94, 0.3395, 0.8126, 0.3663, 0.8068, 0.2922, 0.9284, 0.256, 0.8697, 0.8115, 0.8743, 0.8035, 0.8838, 0.8465, 0.8819, 0.8533, 0.8636, 0.7597, 0.876, 0.7479, 0.8743, 0.8035, 0.8697, 0.8115, 0.852, 0.712, 0.8706, 0.7064, 0.876, 0.7479, 0.8636, 0.7597, 0.8367, 0.625, 0.8663, 0.6155, 0.8706, 0.7064, 0.852, 0.712, 0.8017, 0.5206, 0.8423, 0.5081, 0.8663, 0.6155, 0.8367, 0.625, 0.9506, 0.4746, 0.8423, 0.5081, 0.8126, 0.3663, 0.94, 0.3395, 0.7762, 0.5285, 0.8017, 0.5206, 0.8367, 0.625, 0.8181, 0.6309, 0.8181, 0.6309, 0.8367, 0.625, 0.852, 0.712, 0.8403, 0.7155, 0.8403, 0.7155, 0.852, 0.712, 0.8636, 0.7597, 0.8559, 0.7671, 0.8559, 0.7671, 0.8636, 0.7597, 0.8697, 0.8115, 0.8669, 0.8164, 0.8669, 0.8164, 0.8697, 0.8115, 0.8819, 0.8533, 0.8807, 0.8576, 0.4818, 0.3167, 0.5126, 0.1951, 0.5351, 0.2024, 0.5098, 0.333, 0.5126, 0.1951, 0.5432, 0.08583, 0.5528, 0.09047, 0.5351, 0.2024, 0.5432, 0.08583, 0.5605, 0.03956, 0.567, 0.0459, 0.5528, 0.09047, 0.5605, 0.03956, 0.5737, 0.0204, 0.5725, 0.02298, 0.567, 0.0459, 0.5737, 0.0204, 0.5751, 0.01064, 0.5741, 0.01033, 0.5725, 0.02298, 0.5711, 0.9618, 0.5842, 0.9422, 0.5848, 0.9431, 0.5763, 0.9642, 0.5568, 0.9829, 0.5711, 0.9618, 0.5763, 0.9642, 0.5641, 0.9888, 0.5829, 0.0009947, 0.5766, 0.01441, 0.5744, 0.01436, 0.5756, 0.0001639, 0.5766, 0.01441, 0.5747, 0.01628, 0.5739, 0.01577, 0.5744, 0.01436, 0.595, 0.9043, 0.5877, 0.9442, 0.5848, 0.9431, 0.5753, 0.9019, 0.5969, 0.8629, 0.595, 0.9043, 0.5753, 0.9019, 0.5704, 0.8583, 0.5925, 0.7913, 0.5969, 0.8629, 0.5704, 0.8583, 0.5546, 0.7777, 0.5868, 0.716, 0.5925, 0.7913, 0.5546, 0.7777, 0.5158, 0.6759, 0.5628, 0.6415, 0.5868, 0.716, 0.5158, 0.6759, 0.4959, 0.6117, 0.5274, 0.5387, 0.5628, 0.6415, 0.4959, 0.6117, 0.4912, 0.5315, 0.4912, 0.5315, 0.5107, 0.5024, 0.5119, 0.5046, 0.5274, 0.5387, 0.5519, 0.3449, 0.5357, 0.4896, 0.4916, 0.4827, 0.5098, 0.333, 0.8796, 0.03464, 0.8663, 0.03439, 0.8749, 0.004662, 0.8791, 0.003435, 0.889, 0.05911, 0.8723, 0.06242, 0.8663, 0.03439, 0.8796, 0.03464, 0.8765, 0.1049, 0.8487, 0.1087, 0.8723, 0.06242, 0.889, 0.05911, 0.8338, 0.1659, 0.7916, 0.175, 0.8487, 0.1087, 0.8765, 0.1049, 0.8095, 0.2127, 0.7683, 0.2229, 0.7916, 0.175, 0.8338, 0.1659, 0.8068, 0.2922, 0.7612, 0.3058, 0.7683, 0.2229, 0.8095, 0.2127, 0.8126, 0.3663, 0.7648, 0.3763, 0.7612, 0.3058, 0.8068, 0.2922, 0.8423, 0.5081, 0.8017, 0.5206, 0.7648, 0.3763, 0.8126, 0.3663, 0.5119, 0.5046, 0.5131, 0.5009, 0.5147, 0.5005, 0.5196, 0.4983, 0.5357, 0.4896, 0.5196, 0.4983, 0.5132, 0.4956, 0.4916, 0.4827, 0.4916, 0.4827, 0.5132, 0.4956, 0.5107, 0.5024, 0.4912, 0.5315, 0.5274, 0.5387, 0.5119, 0.5046, 0.5196, 0.4983, 0.5357, 0.4896, 0.5139, 0.5002, 0.5139, 0.5007, 0.5136, 0.5009, 0.5135, 0.5012, 0.5196, 0.4983, 0.5147, 0.5005, 0.5139, 0.5002, 0.5132, 0.4956, 0.5132, 0.4956, 0.5139, 0.5002, 0.5135, 0.5012, 0.5107, 0.5024, 0.5107, 0.5024, 0.5135, 0.5012, 0.5131, 0.5009, 0.5119, 0.5046, 0.5136, 0.5008, 0.5137, 0.5007, 0.5138, 0.5007, 0.5139, 0.5006, 0.5135, 0.5012, 0.5136, 0.5009, 0.5136, 0.5008, 0.5131, 0.5009, 0.5131, 0.5009, 0.5136, 0.5008, 0.5139, 0.5006, 0.5147, 0.5005, 0.5147, 0.5005, 0.5139, 0.5006, 0.5139, 0.5007, 0.5139, 0.5002, 0.5138, 0.5007, 0.5137, 0.5007, 0.5137, 0.5008, 0.5138, 0.5007, 0.5139, 0.5006, 0.5138, 0.5007, 0.5138, 0.5007, 0.5139, 0.5007, 0.5139, 0.5007, 0.5138, 0.5007, 0.5137, 0.5008, 0.5136, 0.5009, 0.5136, 0.5009, 0.5137, 0.5008, 0.5137, 0.5007, 0.5136, 0.5008, 0.5728, 0.01064, 0.5732, 0.007072, 0.5741, 0.01007, 0.5733, 0.01243, 0.5728, 0.006557, 0.5726, 0.002701, 0.5729, 0.001605, 0.5726, 0.00723, 0.5726, 0.00723, 0.5729, 0.001605, 0.5747, 0.008924, 0.5751, 0.01064, 0.5732, 0.01542, 0.5726, 0.00723, 0.5751, 0.01064, 0.5737, 0.0204, 0.5739, 0.01577, 0.5728, 0.006557, 0.5726, 0.00723, 0.5732, 0.01542, 0.5754, 0.01778, 0.5741, 0.01007, 0.5732, 0.007072, 0.5747, 0.01628, 0.5747, 0.01628, 0.5732, 0.007072, 0.5728, 0.006557, 0.5739, 0.01577, 0.5762, 0.03674, 0.5733, 0.01243, 0.5741, 0.01007, 0.5754, 0.01778, 0.5742, 0.009347, 0.5726, 0.002701, 0.5726, 0.004845, 0.5739, 0.009338, 0.5747, 0.008924, 0.5729, 0.001605, 0.5726, 0.002701, 0.5742, 0.009347, 0.5732, 0.007072, 0.5726, 0.004845, 0.5726, 0.002701, 0.5728, 0.006557, 0.5728, 0.01064, 0.5739, 0.009338, 0.5726, 0.004845, 0.5732, 0.007072, 0.5751, 0.01064, 0.5747, 0.008924, 0.5742, 0.009347, 0.5741, 0.01033, 0.5741, 0.01033, 0.5742, 0.009347, 0.5739, 0.009338, 0.5728, 0.01064, 0.5722, 0.0266, 0.5728, 0.01064, 0.5762, 0.03674])
me_plane.materials.append(mat_seal)
me_plane.use_remesh_fix_poles = True
me_plane.use_remesh_preserve_attributes = False
me_plane.use_mirror_vertex_groups = False
me_plane.update()
arm_armature = bpy.data.armatures.new('Armature')  # bones are not reproduced

# ---- objects
ob_light = bpy.data.objects.new('Light', light_light)
ob_camera = bpy.data.objects.new('Camera', cam_camera)
ob_background = bpy.data.objects.new('Background', None)
ob_seal = bpy.data.objects.new('Seal', me_plane)
ob_sealarmature = bpy.data.objects.new('SealArmature', arm_armature)

# ---- transforms, parenting, visibility, modifiers, constraints
ob_light.location = (4.076, 1.005, 5.904)
ob_light.rotation_euler = (0.6503, 0.05522, 1.866)
ob_light.lock_rotations_4d = False
ob_light.empty_display_type = 'ARROWS'
ob_light.color = (0.0, 0.0, 0.0, 0.0)
ob_light.lineart.crease_threshold = 0.0
ob_camera.location = (7.359, -6.926, 4.958)
ob_camera.rotation_euler = (1.109, 0.0, 0.8149)
ob_camera.lock_rotations_4d = False
ob_camera.empty_display_type = 'ARROWS'
ob_camera.color = (0.0, 0.0, 0.0, 0.0)
ob_camera.display_type = 'WIRE'
ob_camera.lineart.crease_threshold = 0.0
ob_background.location = (2.757e-16, 0.02992, 1.242)
ob_background.rotation_euler = (1.571, -0.0, 1.571)
ob_background.scale = (2.0, 2.0, 2.0)
ob_background.empty_display_type = 'IMAGE'
ob_background.empty_display_size = 5.0
ob_background.empty_image_depth = 'BACK'
ob_background.use_empty_image_alpha = True
ob_background.empty_image_side = 'FRONT'
ob_background.color = (1.0, 1.0, 1.0, 0.4896)
ob_background.lineart.crease_threshold = 0.0
ob_seal.parent = ob_sealarmature
ob_seal.location = (2.201e-16, 0.1416, 0.9912)
ob_seal.rotation_euler = (-0.0, 1.571, 0.0)
ob_seal.lineart.crease_threshold = 0.0
_vg = ob_seal.vertex_groups.new(name='Bone')
for _i, _w in zip([2, 14, 15, 16, 17, 19, 21, 32, 34, 35, 42, 45, 48, 53, 63, 64, 65, 66, 81, 82, 83, 120, 132, 133, 134, 135, 137, 139, 148, 160, 161, 162, 163, 165, 167, 178, 180, 181, 188, 191, 194, 199, 209, 210, 211, 223, 224, 225, 226, 245, 246, 247, 248, 249, 255, 256, 257], [0.1362, 0.6221, 0.09331, 0.09498, 0.6604, 0.7511, 0.1122, 0.09596, 0.1515, 0.6251, 0.7069, 0.09588, 0.7591, 0.09786, 0.02536, 0.7154, 0.1413, 0.005809, 0.6609, 0.6656, 0.05488, 0.1509, 0.6723, 0.1299, 0.09468, 0.7466, 0.7565, 0.09264, 0.1362, 0.6221, 0.09331, 0.09498, 0.6604, 0.7511, 0.1122, 0.09596, 0.1515, 0.6251, 0.7069, 0.09588, 0.7591, 0.09786, 0.9734, 0.7954, 0.1954, 0.02536, 0.7154, 0.1413, 0.005809, 0.002432, 0.3214, 0.785, 0.5978, 0.01658, 0.6609, 0.6656, 0.05488]): _vg.add([_i], _w, 'REPLACE')
_vg = ob_seal.vertex_groups.new(name='Bone.001')
for _i, _w in zip([14, 16, 17, 18, 19, 20, 21, 22, 23, 24, 25, 30, 31, 34, 35, 39, 42, 45, 48, 50, 53, 64, 65, 66, 67, 68, 81, 82, 83, 84, 85, 120, 132, 134, 135, 136, 137, 138, 139, 140, 141, 160, 162, 163, 164, 165, 166, 167, 168, 169, 170, 171, 176, 177, 180, 181, 185, 188, 191, 194, 196, 199, 210, 211, 212, 224, 225, 226, 227, 228, 247, 248, 249, 250, 255, 256, 257, 258, 259], [0.06393, 0.8706, 0.0527, 0.8492, 0.1533, 0.499, 0.7909, 0.1002, 0.15, 0.00512, 0.02718, 0.51, 0.08992, 0.00938, 0.1724, 0.1374, 0.04889, 0.8706, 0.1546, 0.8578, 0.7942, 0.174, 0.8039, 0.7796, 0.132, 0.02206, 0.07106, 0.2532, 0.8073, 0.1625, 0.03618, 0.007991, 0.1607, 0.8751, 0.05406, 0.8807, 0.1707, 0.5168, 0.8064, 0.08479, 0.1379, 0.06393, 0.8706, 0.0527, 0.8492, 0.1533, 0.499, 0.7909, 0.1002, 0.15, 0.00512, 0.02718, 0.51, 0.08992, 0.00938, 0.1724, 0.1374, 0.04889, 0.8706, 0.1546, 0.8578, 0.7942, 0.1699, 0.7727, 0.9056, 0.174, 0.8039, 0.7796, 0.132, 0.02206, 0.09155, 0.3471, 0.838, 0.1111, 0.07106, 0.2532, 0.8073, 0.1625, 0.03618]): _vg.add([_i], _w, 'REPLACE')
_vg = ob_seal.vertex_groups.new(name='Bone.002')
for _i, _w in zip([18, 20, 21, 22, 23, 24, 25, 26, 27, 30, 31, 38, 39, 41, 43, 44, 50, 53, 65, 66, 67, 68, 69, 71, 78, 83, 84, 85, 86, 136, 138, 139, 140, 141, 142, 143, 144, 145, 164, 166, 167, 168, 169, 170, 171, 172, 173, 176, 177, 184, 185, 187, 189, 190, 196, 199, 212, 213, 214, 215, 225, 226, 227, 228, 229, 231, 244, 249, 250, 251, 252, 257, 258, 259, 260], [0.1279, 0.4966, 0.08557, 0.8983, 0.8419, 0.9718, 0.9593, 0.99, 0.9877, 0.487, 0.9092, 0.9762, 0.8521, 0.9813, 0.9952, 0.9941, 0.1252, 0.09858, 0.02239, 0.189, 0.8631, 0.9626, 0.9891, 0.9953, 0.9947, 0.1318, 0.8294, 0.9548, 0.9885, 0.1044, 0.4808, 0.09358, 0.9146, 0.8548, 0.9754, 0.9775, 0.9966, 0.9958, 0.1279, 0.4966, 0.08557, 0.8983, 0.8419, 0.9718, 0.9593, 0.99, 0.9877, 0.487, 0.9092, 0.9762, 0.8521, 0.9813, 0.9952, 0.9941, 0.1252, 0.09858, 0.08544, 0.9832, 0.9966, 0.9977, 0.02239, 0.189, 0.8631, 0.9626, 0.9891, 0.9953, 0.9947, 0.126, 0.8858, 0.9793, 0.9969, 0.1318, 0.8294, 0.9548, 0.9885]): _vg.add([_i], _w, 'REPLACE')
_vg = ob_seal.vertex_groups.new(name='Bone.003')
for _i, _w in zip([0, 1, 2, 3, 4, 5, 14, 15, 28, 29, 32, 33, 34, 35, 36, 37, 49, 56, 57, 58, 72, 73, 79, 118, 119, 120, 121, 122, 123, 124, 132, 133, 146, 147, 148, 149, 150, 151, 160, 161, 174, 175, 178, 179, 180, 181, 182, 183, 195, 202, 203, 216, 217, 218, 232, 233, 238, 239, 245, 246, 253], [0.8548, 0.831, 0.6544, 0.2882, 0.2287, 0.08778, 0.1685, 0.03183, 0.8702, 0.06042, 0.09539, 0.6051, 0.7352, 0.1318, 0.003245, 0.5811, 0.9057, 0.8035, 0.02945, 0.1196, 0.817, 0.09833, 0.07833, 0.9196, 0.908, 0.7633, 0.7401, 0.635, 0.02614, 0.02415, 0.131, 0.1231, 0.8548, 0.831, 0.6544, 0.2882, 0.2287, 0.08778, 0.1685, 0.03183, 0.8702, 0.06042, 0.09539, 0.6051, 0.7352, 0.1318, 0.003245, 0.5811, 0.9057, 0.9998, 0.9993, 0.8035, 0.02945, 0.1196, 0.9259, 0.01657, 0.817, 0.09833, 0.8231, 0.1259, 0.07833]): _vg.add([_i], _w, 'REPLACE')
_vg = ob_seal.vertex_groups.new(name='Bone.004')
for _i, _w in zip([0, 1, 4, 5, 6, 7, 8, 9, 10, 28, 29, 36, 37, 40, 46, 47, 49, 56, 58, 59, 60, 72, 73, 74, 75, 118, 119, 122, 123, 124, 125, 126, 127, 128, 146, 147, 150, 151, 152, 153, 154, 155, 156, 174, 175, 182, 183, 186, 192, 193, 195, 204, 205, 206, 216, 218, 219, 220, 232, 233, 234, 235, 238, 239, 240, 241], [0.08494, 0.107, 0.7627, 0.8996, 0.95, 0.884, 0.7577, 0.06905, 0.05905, 0.08369, 0.9309, 0.9482, 0.4137, 0.9178, 0.8806, 0.1048, 0.05923, 0.09004, 0.8662, 0.9169, 0.3123, 0.0906, 0.8879, 0.8899, 0.1602, 0.04513, 0.06828, 0.361, 0.9579, 0.9549, 0.9638, 0.9742, 0.1191, 0.06892, 0.08494, 0.107, 0.7627, 0.8996, 0.95, 0.884, 0.7577, 0.06905, 0.05905, 0.08369, 0.9309, 0.9482, 0.4137, 0.9178, 0.8806, 0.1048, 0.05923, 0.9956, 0.9995, 0.9574, 0.09004, 0.8662, 0.9169, 0.3123, 0.05958, 0.9647, 0.983, 0.7254, 0.0906, 0.8879, 0.8899, 0.1602]): _vg.add([_i], _w, 'REPLACE')
_vg = ob_seal.vertex_groups.new(name='Bone.005')
for _i, _w in zip([6, 7, 8, 9, 10, 11, 12, 13, 40, 46, 47, 51, 52, 54, 55, 59, 60, 61, 62, 70, 74, 75, 76, 77, 87, 104, 105, 106, 107, 108, 109, 110, 111, 112, 113, 114, 115, 116, 117, 127, 128, 129, 130, 131, 198, 200, 201, 207, 208, 230, 236, 237, 261], [0.03707, 0.09024, 0.2295, 0.8596, 0.9315, 0.9956, 0.9975, 0.9959, 0.05432, 0.1015, 0.7326, 0.9689, 0.8775, 0.9061, 0.8974, 0.06797, 0.662, 0.9869, 0.9946, 0.9015, 0.08906, 0.8019, 0.9947, 0.9949, 0.9012, 1.001, 1.0, 1.001, 1.0, 0.9962, 1.005, 1.002, 1.002, 1.001, 1.001, 1.001, 1.001, 1.002, 1.001, 0.01863, 0.05977, 0.1471, 0.197, 0.2732, 0.004587, 0.01615, 0.02599, 0.09002, 0.2464, 0.02473, 0.1217, 0.2638, 0.02205]): _vg.add([_i], _w, 'REPLACE')
_vg = ob_seal.vertex_groups.new(name='Bone.006')
for _i, _w in zip([9, 47, 51, 52, 54, 55, 70, 75, 87, 125, 126, 127, 128, 129, 130, 131, 152, 153, 154, 155, 156, 157, 158, 159, 186, 192, 193, 197, 198, 200, 201, 206, 207, 208, 219, 220, 221, 222, 230, 235, 236, 237, 240, 241, 242, 243, 261, 278, 279, 280, 281, 282, 283, 284, 285, 286, 287, 288, 289, 290, 291], [0.07118, 0.1622, 0.003664, 0.1208, 0.09434, 0.1047, 0.1, 0.02476, 0.09965, 0.003166, 0.007746, 0.8465, 0.8712, 0.8619, 0.7942, 0.7269, 0.04568, 0.1092, 0.2418, 0.9251, 0.94, 0.9995, 0.9988, 0.9986, 0.07514, 0.1179, 0.8845, 0.9933, 0.971, 0.9674, 0.9641, 0.03186, 0.8932, 0.7559, 0.07485, 0.6848, 0.9925, 0.998, 0.9641, 0.2639, 0.9011, 0.7365, 0.1021, 0.8364, 0.9993, 0.9982, 0.9648, 1.002, 1.001, 1.001, 1.001, 0.9968, 1.005, 1.003, 1.001, 1.001, 1.001, 1.001, 1.001, 1.002, 1.001]): _vg.add([_i], _w, 'REPLACE')
_vg = ob_seal.vertex_groups.new(name='Bone.007')
for _i, _w in zip([3, 14, 15, 17, 19, 32, 33, 42, 48, 63, 64, 79, 80, 81, 82, 91, 121, 133, 135, 178, 179, 245, 246, 247], [0.4125, 0.05047, 0.6609, 0.1632, 0.03093, 0.5501, 0.1989, 0.1227, 0.01418, 0.448, 0.03035, 0.1136, 0.4745, 0.1368, 0.01057, 0.01192, 0.06693, 0.1483, 0.0433, 0.05175, 0.0142, 0.02112, 0.06091, 0.001888]): _vg.add([_i], _w, 'REPLACE')
_vg = ob_seal.vertex_groups.new(name='Bone.008')
for _i, _w in zip([0, 1, 2, 3, 14, 15, 17, 19, 32, 33, 34, 35, 42, 56, 57, 63, 64, 72, 79, 80, 81, 88, 89, 90, 91, 92, 93, 94, 95, 96, 97, 98, 99, 100, 101, 102, 103, 121], [0.02301, 0.02012, 0.1658, 0.2451, 0.08739, 0.1283, 0.08702, 0.001796, 0.05725, 0.09799, 0.0559, 0.02422, 0.03047, 0.08682, 0.9273, 0.5021, 0.03347, 0.06174, 0.791, 0.4917, 0.1062, 0.9898, 0.9965, 0.9724, 0.9652, 0.9993, 0.9994, 0.9979, 0.9984, 0.9999, 0.9999, 0.9998, 0.9998, 1.0, 1.0, 1.0, 0.9999, 0.01199]): _vg.add([_i], _w, 'REPLACE')
_vg = ob_seal.vertex_groups.new(name='Bone.009')
for _i, _w in zip([3, 15, 32, 33, 42, 121, 133, 135, 137, 149, 160, 161, 163, 165, 178, 179, 188, 194, 223, 224, 245, 246, 247, 253, 254, 255, 256, 265], [0.005618, 0.06607, 0.1876, 0.06051, 0.05309, 0.1062, 0.5571, 0.1011, 0.005271, 0.4265, 0.05073, 0.7083, 0.175, 0.0425, 0.6859, 0.2273, 0.1536, 0.02992, 0.4484, 0.03255, 0.08158, 0.4668, 0.06223, 0.117, 0.478, 0.1431, 0.01634, 0.01214]): _vg.add([_i], _w, 'REPLACE')
_vg = ob_seal.vertex_groups.new(name='Bone.010')
for _i, _w in zip([121, 146, 147, 148, 149, 160, 161, 163, 165, 178, 179, 180, 181, 188, 216, 217, 223, 224, 238, 253, 254, 255, 262, 263, 264, 265, 266, 267, 268, 269, 270, 271, 272, 273, 274, 275, 276, 277], [0.01199, 0.02301, 0.02012, 0.1658, 0.2451, 0.08739, 0.1283, 0.08702, 0.001796, 0.05725, 0.09799, 0.0559, 0.02422, 0.03047, 0.08682, 0.9273, 0.5021, 0.03347, 0.06174, 0.791, 0.4917, 0.1062, 0.9898, 0.9965, 0.9724, 0.9652, 0.9993, 0.9994, 0.9979, 0.9984, 0.9999, 0.9999, 0.9998, 0.9998, 1.0, 1.0, 1.0, 0.9999]): _vg.add([_i], _w, 'REPLACE')
_m = ob_seal.modifiers.new('Armature', 'ARMATURE')
_m.object = ob_sealarmature
ob_sealarmature.location = (0.0, 0.0, 0.0)
ob_sealarmature.show_in_front = True
ob_sealarmature.lineart.crease_threshold = 0.0

# ---- collection membership
col_collection.objects.link(ob_light)
col_collection.objects.link(ob_camera)
col_collection.objects.link(ob_background)
col_collection.objects.link(ob_seal)
col_collection.objects.link(ob_sealarmature)

# ---- scene / render settings (as saved in the file)
scene.camera = ob_camera
scene.frame_start = 1; scene.frame_end = 80; scene.frame_set(27)
scene.render.engine = 'BLENDER_EEVEE_NEXT'
scene.cycles.use_denoising = False
scene.cycles.samples = 128
scene.cycles.sampling_pattern = 'TABULATED_SOBOL'
scene.cycles.use_adaptive_sampling = False
scene.cycles.use_light_tree = False
scene.view_settings.view_transform = 'Filmic'
bpy.context.view_layer.update()
